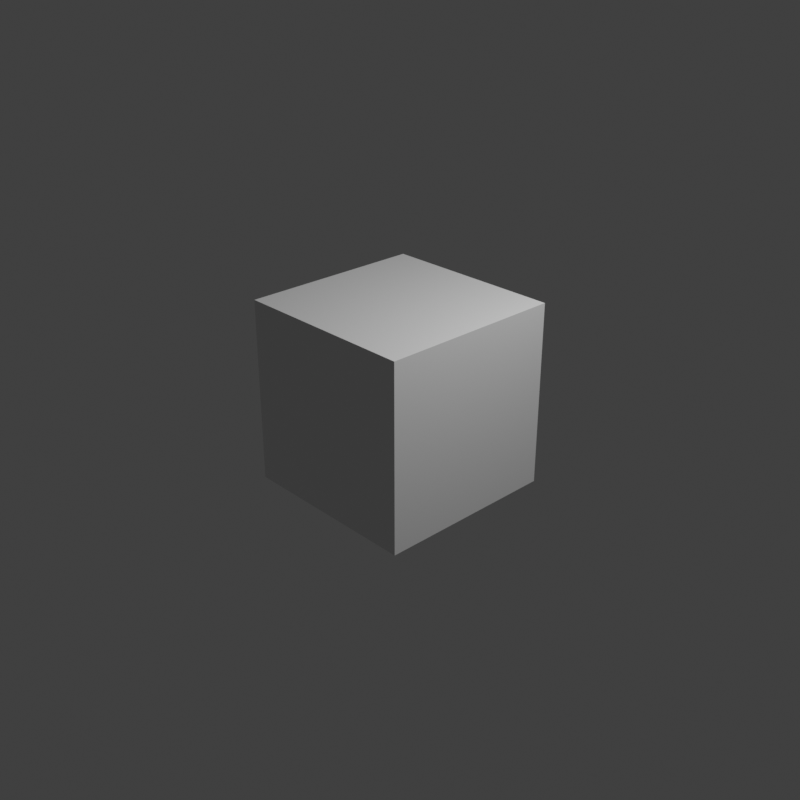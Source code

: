 # Source: YasnaStore.cl.blend  (saved by Blender 3.1.7; exported with 4.5.12 LTS)
import bpy
from mathutils import Matrix  # noqa: F401  (used for matrix-valued properties, if any)

bpy.ops.wm.read_factory_settings(use_empty=True)
scene = bpy.context.scene
scene.name = 'Scene'

# ---- collections
col_collection = bpy.data.collections.new('Collection'); scene.collection.children.link(col_collection)

# ---- materials (node trees are filled in below, after node groups)
mat_material = bpy.data.materials.new('Material')
mat_material.alpha_threshold = 0.0
mat_material.use_transparent_shadow = False
mat_material.line_color = (0.0, 0.0, 0.0, 1.0)

# ---- material node trees
mat_material.use_nodes = True; mat_material.node_tree.nodes.clear()
_N = mat_material.node_tree.nodes; _L = mat_material.node_tree.links
n0 = _N.new('ShaderNodeOutputMaterial'); n0.name = 'Material Output'; n0.location = (300, 300)
n1 = _N.new('ShaderNodeBsdfPrincipled'); n1.name = 'Principled BSDF'; n1.location = (10, 300)
n1.distribution = 'GGX'
n1.subsurface_method = 'RANDOM_WALK_SKIN'
n1.inputs[2].default_value = 0.4
n1.inputs[3].default_value = 1.45
n1.inputs[27].default_value = (0.0, 0.0, 0.0, 1.0)
n1.inputs[28].default_value = 1.0
_L.new(n1.outputs[0], n0.inputs[0])
n0.is_active_output = True

# ---- world
world_world = bpy.data.worlds.new('World'); scene.world = world_world
world_world.use_nodes = True; world_world.node_tree.nodes.clear()
_N = world_world.node_tree.nodes; _L = world_world.node_tree.links
n0 = _N.new('ShaderNodeOutputWorld'); n0.name = 'World Output'; n0.location = (300, 300)
n1 = _N.new('ShaderNodeBackground'); n1.name = 'Background'; n1.location = (10, 300)
n1.inputs[0].default_value = (0.05088, 0.05088, 0.05088, 1.0)
_L.new(n1.outputs[0], n0.inputs[0])
n0.is_active_output = True
world_world.color = (0.05088, 0.05088, 0.05088)
world_world.use_sun_shadow = False
world_world.sun_shadow_jitter_overblur = 0.0

# ---- cameras
cam_camera = bpy.data.cameras.new('Camera')
cam_camera.clip_end = 100.0
cam_camera.ortho_scale = 7.314

# ---- lights
light_light = bpy.data.lights.new('Light', 'POINT')
light_light.transmission_factor = 0.0
light_light.energy = 1000.0
light_light.shadow_soft_size = 0.1
light_light.shadow_maximum_resolution = 0.006
light_light.use_absolute_resolution = True

# ---- meshes
me_cube = bpy.data.meshes.new('Cube')
me_cube.from_pydata([(1.0, 1.0, 1.0), (1.0, 1.0, -1.0), (1.0, -1.0, 1.0), (1.0, -1.0, -1.0), (-1.0, 1.0, 1.0), (-1.0, 1.0, -1.0), (-1.0, -1.0, 1.0), (-1.0, -1.0, -1.0)], [], [(0, 4, 6, 2), (3, 2, 6, 7), (7, 6, 4, 5), (5, 1, 3, 7), (1, 0, 2, 3), (5, 4, 0, 1)])
_uv = me_cube.uv_layers.new(name='UVMap')
_uv.uv.foreach_set('vector', [0.625, 0.5, 0.875, 0.5, 0.875, 0.75, 0.625, 0.75, 0.375, 0.75, 0.625, 0.75, 0.625, 1.0, 0.375, 1.0, 0.375, 0.0, 0.625, 0.0, 0.625, 0.25, 0.375, 0.25, 0.125, 0.5, 0.375, 0.5, 0.375, 0.75, 0.125, 0.75, 0.375, 0.5, 0.625, 0.5, 0.625, 0.75, 0.375, 0.75, 0.375, 0.25, 0.625, 0.25, 0.625, 0.5, 0.375, 0.5])
me_cube.materials.append(mat_material)
me_cube.use_remesh_preserve_volume = False
me_cube.use_remesh_preserve_attributes = False
me_cube.use_mirror_vertex_groups = False
me_cube.update()

# ---- objects
ob_cube = bpy.data.objects.new('Cube', me_cube)
ob_light = bpy.data.objects.new('Light', light_light)
ob_camera = bpy.data.objects.new('Camera', cam_camera)

# ---- transforms, parenting, visibility, modifiers, constraints
ob_cube.location = (0.0, 0.0, 0.0)
ob_cube.lock_rotations_4d = False
ob_cube.empty_display_type = 'ARROWS'
ob_cube.lineart.crease_threshold = 0.0
ob_light.location = (4.076, 1.005, 5.904)
ob_light.rotation_euler = (0.6503, 0.05522, 1.866)
ob_light.lock_rotations_4d = False
ob_light.empty_display_type = 'ARROWS'
ob_light.color = (0.0, 0.0, 0.0, 0.0)
ob_light.lineart.crease_threshold = 0.0
ob_camera.location = (7.359, -6.926, 4.958)
ob_camera.rotation_euler = (1.109, 0.0, 0.8149)
ob_camera.lock_rotations_4d = False
ob_camera.empty_display_type = 'ARROWS'
ob_camera.color = (0.0, 0.0, 0.0, 0.0)
ob_camera.display_type = 'WIRE'
ob_camera.lineart.crease_threshold = 0.0

# ---- collection membership
col_collection.objects.link(ob_cube)
col_collection.objects.link(ob_light)
col_collection.objects.link(ob_camera)

# ---- scene / render settings (as saved in the file)
scene.camera = ob_camera
scene.frame_start = 1; scene.frame_end = 49; scene.frame_set(49)
scene.render.engine = 'BLENDER_EEVEE_NEXT'
scene.render.resolution_x = 1000
scene.render.resolution_y = 1000
scene.cycles.sampling_pattern = 'TABULATED_SOBOL'
scene.cycles.use_light_tree = False
scene.view_settings.view_transform = 'Standard'
bpy.context.view_layer.update()
